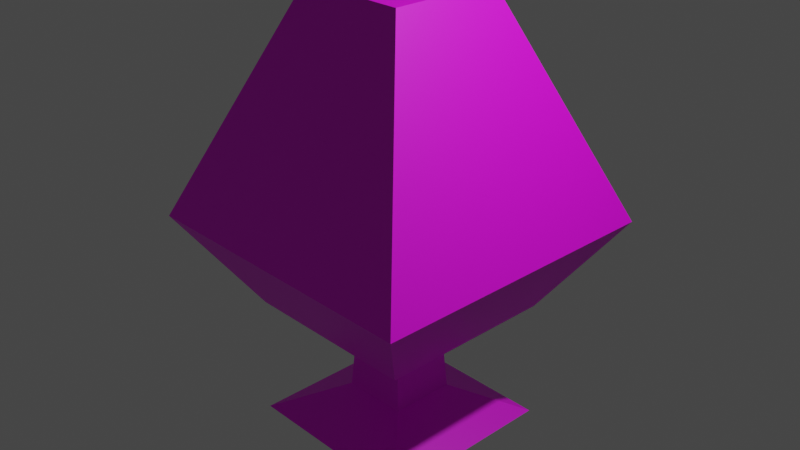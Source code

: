 # Source: textured_tree.blend  (saved by Blender 3.6.13; exported with 4.5.12 LTS)
import bpy
from mathutils import Matrix  # noqa: F401  (used for matrix-valued properties, if any)

bpy.ops.wm.read_factory_settings(use_empty=True)
scene = bpy.context.scene
scene.name = 'Scene'

# ---- collections
col_collection = bpy.data.collections.new('Collection'); scene.collection.children.link(col_collection)

# ---- images (referenced by path relative to the original .blend; pixels are not part of the script)
import os
ASSET_DIR = os.environ.get("B2B_ASSET_DIR", "")  # directory of the original .blend (textures are referenced by path, not embedded)
HERE = os.path.dirname(os.path.abspath(__file__))  # packed textures are extracted next to this script under _unpacked/

def load_image(name, relpath, width, height, colorspace="sRGB"):
    """Load a texture the original file referenced (path relative to the .blend, or extracted next to this script)."""
    p = next((c for c in (os.path.join(HERE, relpath), os.path.join(ASSET_DIR, relpath)) if relpath and os.path.exists(c)), "")
    if p:
        img = bpy.data.images.load(p, check_existing=True)
        img.name = name
    else:  # same state as the original file: an image datablock whose file is absent (Cycles renders it pink)
        img = bpy.data.images.new(name, width, height)
        img.source = "FILE"
        img.filepath = "//" + (relpath or name)
    img.colorspace_settings.name = colorspace
    return img
img_texture_png = load_image('texture.png', 'texture.png', 1024, 1024, 'sRGB')

# ---- materials (node trees are filled in below, after node groups)
mat_texture = bpy.data.materials.new('Texture')
mat_texture.alpha_threshold = 0.0
mat_texture.use_transparent_shadow = False
mat_texture.roughness = 0.5
mat_texture.line_color = (0.0, 0.0, 0.0, 1.0)

# ---- material node trees
mat_texture.use_nodes = True; mat_texture.node_tree.nodes.clear()
_N = mat_texture.node_tree.nodes; _L = mat_texture.node_tree.links
n0 = _N.new('ShaderNodeOutputMaterial'); n0.name = 'Material Output'; n0.location = (300, 300)
n1 = _N.new('ShaderNodeBsdfPrincipled'); n1.name = 'Principled BSDF'; n1.location = (10, 300)
n1.distribution = 'GGX'
n1.subsurface_method = 'RANDOM_WALK_SKIN'
n1.inputs[3].default_value = 1.45
n1.inputs[27].default_value = (0.0, 0.0, 0.0, 1.0)
n1.inputs[28].default_value = 1.0
n2 = _N.new('ShaderNodeTexImage'); n2.name = 'Image Texture'; n2.location = (-280, 280)
n2.image = img_texture_png
n2.interpolation = 'Closest'
_L.new(n1.outputs[0], n0.inputs[0])
_L.new(n2.outputs[0], n1.inputs[0])
n0.is_active_output = True

# ---- world
world_world = bpy.data.worlds.new('World'); scene.world = world_world
world_world.use_nodes = True; world_world.node_tree.nodes.clear()
_N = world_world.node_tree.nodes; _L = world_world.node_tree.links
n0 = _N.new('ShaderNodeOutputWorld'); n0.name = 'World Output'; n0.location = (300, 300)
n1 = _N.new('ShaderNodeBackground'); n1.name = 'Background'; n1.location = (10, 300)
n1.inputs[0].default_value = (0.05088, 0.05088, 0.05088, 1.0)
_L.new(n1.outputs[0], n0.inputs[0])
n0.is_active_output = True
world_world.color = (0.05088, 0.05088, 0.05088)
world_world.use_sun_shadow = False
world_world.sun_shadow_jitter_overblur = 0.0

# ---- cameras
cam_camera = bpy.data.cameras.new('Camera')
cam_camera.clip_end = 100.0
cam_camera.ortho_scale = 7.314

# ---- lights
light_light = bpy.data.lights.new('Light', 'POINT')
light_light.transmission_factor = 0.0
light_light.energy = 1000.0
light_light.shadow_soft_size = 0.1
light_light.shadow_maximum_resolution = 0.006
light_light.use_absolute_resolution = True

# ---- meshes
me_cube = bpy.data.meshes.new('Cube')
me_cube.from_pydata([(0.6183, 0.6183, 2.415), (1.0, 1.0, -1.0), (0.6183, -0.6183, 2.415), (1.0, -1.0, -1.0), (-0.6183, 0.6183, 2.415), (-1.0, 1.0, -1.0), (-0.6183, -0.6183, 2.415), (-1.0, -1.0, -1.0), (1.659, 1.659, 0.0), (-1.659, -1.659, 0.0), (1.659, -1.659, 0.0), (-1.659, 1.659, 0.0), (0.3003, 0.3003, -1.0), (0.3003, -0.3003, -1.0), (-0.3003, 0.3003, -1.0), (-0.3003, -0.3003, -1.0), (0.3668, 0.3668, -2.007), (0.3668, -0.3668, -2.007), (-0.3668, 0.3668, -2.007), (-0.3668, -0.3668, -2.007), (1.014, 1.014, -2.334), (1.014, -1.014, -2.334), (-1.014, 1.014, -2.334), (-1.014, -1.014, -2.334)], [], [(0, 4, 6, 2), (10, 2, 6, 9), (9, 6, 4, 11), (5, 1, 3, 7), (8, 0, 2, 10), (11, 4, 0, 8), (5, 11, 8, 1), (1, 8, 10, 3), (7, 9, 11, 5), (3, 10, 9, 7), (14, 15, 13, 12), (17, 19, 23, 21), (13, 15, 19, 17), (15, 14, 18, 19), (12, 13, 17, 16), (14, 12, 16, 18), (19, 18, 22, 23), (16, 17, 21, 20), (18, 16, 20, 22)])
_uv = me_cube.uv_layers.new(name='UVMap')
_uv.uv.foreach_set('vector', [0.00267, 0.9026, 0.09823, 0.9026, 0.09823, 0.9982, 0.00267, 0.9982, 0.001935, 0.9028, 0.09848, 0.9028, 0.09791, 0.9972, 0.001372, 0.9972, 0.5, 0.0, 0.625, 0.0, 0.625, 0.25, 0.5, 0.25, 0.004335, 0.9043, 0.09668, 0.9043, 0.09668, 0.9966, 0.004335, 0.9966, 0.006418, 0.9043, 0.09614, 0.9035, 0.09694, 0.9972, 0.004242, 0.9985, 0.5, 0.25, 0.625, 0.25, 0.625, 0.5, 0.5, 0.5, 0.375, 0.25, 0.5, 0.25, 0.5, 0.5, 0.375, 0.5, 0.002119, 0.9026, 0.09725, 0.9026, 0.09725, 0.9976, 0.002119, 0.9976, 0.375, 0.0, 0.5, 0.0, 0.5, 0.25, 0.375, 0.25, 0.008177, 0.9071, 0.09433, 0.9071, 0.09433, 0.9963, 0.008177, 0.9963, 0.125, 0.5, 0.125, 0.75, 0.375, 0.75, 0.375, 0.5, 0.1913, 0.9889, 0.1047, 0.9923, 0.1058, 0.9078, 0.1902, 0.9123, 0.1952, 0.9933, 0.1044, 0.9924, 0.108, 0.9065, 0.1952, 0.9048, 0.125, 0.75, 0.125, 0.5, 0.125, 0.5, 0.125, 0.75, 0.1048, 0.9061, 0.1075, 0.9933, 0.1934, 0.996, 0.1943, 0.9026, 0.125, 0.5, 0.375, 0.5, 0.375, 0.5, 0.125, 0.5, 0.125, 0.75, 0.125, 0.5, 0.125, 0.5, 0.125, 0.75, 0.1027, 0.9032, 0.1018, 0.9974, 0.1969, 0.997, 0.1971, 0.9013, 0.125, 0.5, 0.375, 0.5, 0.375, 0.5, 0.125, 0.5])
me_cube.materials.append(mat_texture)
me_cube.use_mirror_vertex_groups = False
me_cube.update()

# ---- objects
ob_cube = bpy.data.objects.new('Cube', me_cube)
ob_light = bpy.data.objects.new('Light', light_light)
ob_camera = bpy.data.objects.new('Camera', cam_camera)

# ---- transforms, parenting, visibility, modifiers, constraints
ob_cube.location = (0.0, 0.0, 0.0)
ob_cube.lock_rotations_4d = False
ob_cube.empty_display_type = 'ARROWS'
ob_cube.lineart.crease_threshold = 0.0
ob_light.location = (4.076, 1.005, 5.904)
ob_light.rotation_euler = (0.6503, 0.05522, 1.866)
ob_light.lock_rotations_4d = False
ob_light.empty_display_type = 'ARROWS'
ob_light.color = (0.0, 0.0, 0.0, 0.0)
ob_light.lineart.crease_threshold = 0.0
ob_camera.location = (7.359, -6.926, 4.958)
ob_camera.rotation_euler = (1.109, 0.0, 0.8149)
ob_camera.lock_rotations_4d = False
ob_camera.empty_display_type = 'ARROWS'
ob_camera.color = (0.0, 0.0, 0.0, 0.0)
ob_camera.display_type = 'WIRE'
ob_camera.lineart.crease_threshold = 0.0

# ---- collection membership
col_collection.objects.link(ob_cube)
col_collection.objects.link(ob_light)
col_collection.objects.link(ob_camera)

# ---- scene / render settings (as saved in the file)
scene.camera = ob_camera
scene.frame_start = 1; scene.frame_end = 250; scene.frame_set(1)
scene.render.engine = 'BLENDER_EEVEE_NEXT'
scene.cycles.sampling_pattern = 'TABULATED_SOBOL'
scene.view_settings.view_transform = 'Filmic'
bpy.context.view_layer.update()
